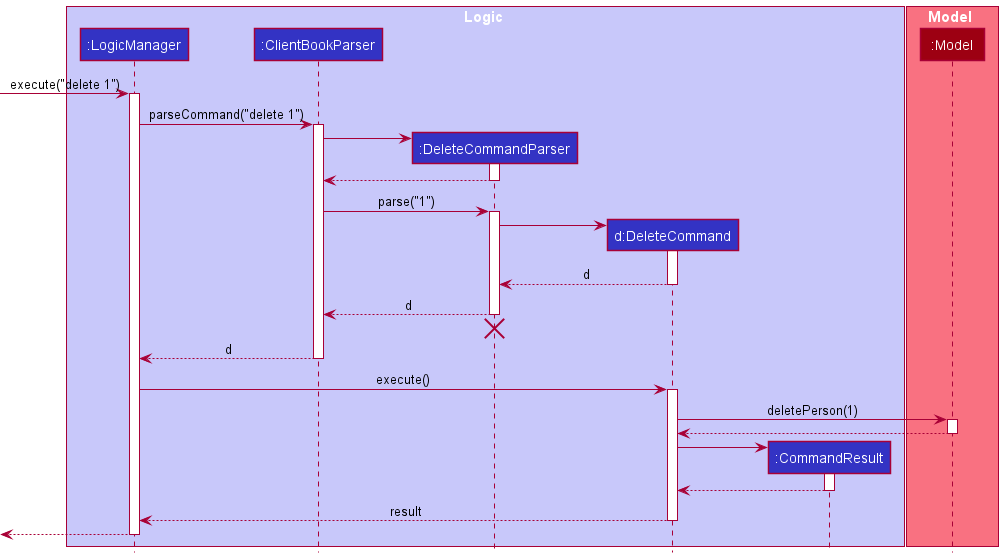

The diagram above was rendered by PlantUML. Its source (embedded in the PNG):
@startuml
!include style.puml

box Logic LOGIC_COLOR_T1
participant ":LogicManager" as LogicManager LOGIC_COLOR
participant ":ClientBookParser" as ClientBookParser LOGIC_COLOR
participant ":DeleteCommandParser" as DeleteCommandParser LOGIC_COLOR
participant "d:DeleteCommand" as DeleteCommand LOGIC_COLOR
participant ":CommandResult" as CommandResult LOGIC_COLOR
end box

box Model MODEL_COLOR_T1
participant ":Model" as Model MODEL_COLOR
end box

[-> LogicManager : execute("delete 1")
activate LogicManager

LogicManager -> ClientBookParser : parseCommand("delete 1")
activate ClientBookParser

create DeleteCommandParser
ClientBookParser -> DeleteCommandParser
activate DeleteCommandParser

DeleteCommandParser --> ClientBookParser
deactivate DeleteCommandParser

ClientBookParser -> DeleteCommandParser : parse("1")
activate DeleteCommandParser

create DeleteCommand
DeleteCommandParser -> DeleteCommand
activate DeleteCommand

DeleteCommand --> DeleteCommandParser : d
deactivate DeleteCommand

DeleteCommandParser --> ClientBookParser : d
deactivate DeleteCommandParser
'Hidden arrow to position the destroy marker below the end of the activation bar.
DeleteCommandParser -[hidden]-> ClientBookParser
destroy DeleteCommandParser

ClientBookParser --> LogicManager : d
deactivate ClientBookParser

LogicManager -> DeleteCommand : execute()
activate DeleteCommand

DeleteCommand -> Model : deletePerson(1)
activate Model

Model --> DeleteCommand
deactivate Model

create CommandResult
DeleteCommand -> CommandResult
activate CommandResult

CommandResult --> DeleteCommand
deactivate CommandResult

DeleteCommand --> LogicManager : result
deactivate DeleteCommand

[<--LogicManager
deactivate LogicManager
@enduml